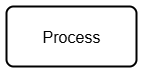

The diagram above was exported from draw.io. Its source (the exported page's mxGraphModel, read from the mxfile embedded in the PNG):
<mxGraphModel dx="757" dy="859" grid="1" gridSize="10" guides="1" tooltips="1" connect="1" arrows="1" fold="1" page="1" pageScale="1" pageWidth="850" pageHeight="1100" math="0" shadow="0">
  <root>
    <mxCell id="0" />
    <mxCell id="1" parent="0" />
    <mxCell id="8WhF8PLI3dfY8UiJzmnN-12" value="" style="rounded=1;whiteSpace=wrap;html=1;absoluteArcSize=1;arcSize=14;strokeWidth=2;" vertex="1" parent="1">
      <mxGeometry x="230" y="320" width="130" height="60" as="geometry" />
    </mxCell>
    <mxCell id="8WhF8PLI3dfY8UiJzmnN-13" value="Process" style="text;strokeColor=none;fillColor=none;html=1;align=center;verticalAlign=middle;whiteSpace=wrap;rounded=0;fontSize=16;" vertex="1" parent="1">
      <mxGeometry x="265" y="335" width="60" height="30" as="geometry" />
    </mxCell>
  </root>
</mxGraphModel>